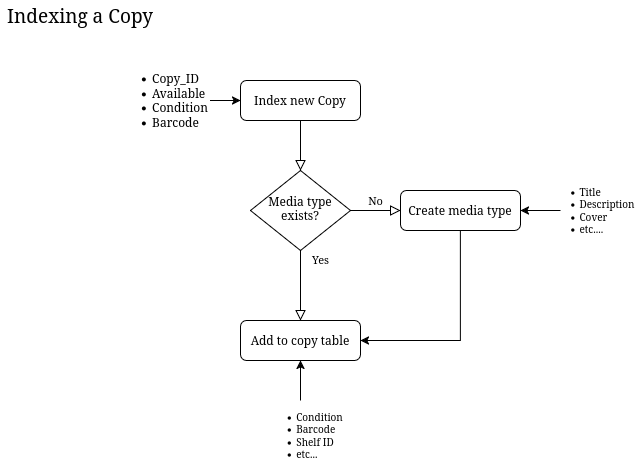

The diagram above was exported from draw.io. Its source (the exported page's mxGraphModel, read from the mxfile embedded in the PNG):
<mxGraphModel dx="983" dy="519" grid="1" gridSize="10" guides="1" tooltips="1" connect="1" arrows="1" fold="1" page="1" pageScale="1" pageWidth="827" pageHeight="1169" math="0" shadow="0">
  <root>
    <mxCell id="WIyWlLk6GJQsqaUBKTNV-0" />
    <mxCell id="WIyWlLk6GJQsqaUBKTNV-1" parent="WIyWlLk6GJQsqaUBKTNV-0" />
    <mxCell id="WIyWlLk6GJQsqaUBKTNV-2" value="" style="rounded=0;html=1;jettySize=auto;orthogonalLoop=1;fontSize=11;endArrow=block;endFill=0;endSize=8;strokeWidth=1;shadow=0;labelBackgroundColor=none;edgeStyle=orthogonalEdgeStyle;" parent="WIyWlLk6GJQsqaUBKTNV-1" source="WIyWlLk6GJQsqaUBKTNV-3" target="WIyWlLk6GJQsqaUBKTNV-6" edge="1">
      <mxGeometry relative="1" as="geometry" />
    </mxCell>
    <mxCell id="WIyWlLk6GJQsqaUBKTNV-3" value="Index new Copy" style="rounded=1;whiteSpace=wrap;html=1;fontSize=12;glass=0;strokeWidth=1;shadow=0;" parent="WIyWlLk6GJQsqaUBKTNV-1" vertex="1">
      <mxGeometry x="280" y="100" width="120" height="40" as="geometry" />
    </mxCell>
    <mxCell id="WIyWlLk6GJQsqaUBKTNV-4" value="Yes" style="rounded=0;html=1;jettySize=auto;orthogonalLoop=1;fontSize=11;endArrow=block;endFill=0;endSize=8;strokeWidth=1;shadow=0;labelBackgroundColor=none;edgeStyle=orthogonalEdgeStyle;entryX=0.5;entryY=0;entryDx=0;entryDy=0;" parent="WIyWlLk6GJQsqaUBKTNV-1" source="WIyWlLk6GJQsqaUBKTNV-6" target="WIyWlLk6GJQsqaUBKTNV-11" edge="1">
      <mxGeometry x="-0.75" y="20" relative="1" as="geometry">
        <mxPoint as="offset" />
        <mxPoint x="340" y="300" as="targetPoint" />
      </mxGeometry>
    </mxCell>
    <mxCell id="WIyWlLk6GJQsqaUBKTNV-5" value="No" style="edgeStyle=orthogonalEdgeStyle;rounded=0;html=1;jettySize=auto;orthogonalLoop=1;fontSize=11;endArrow=block;endFill=0;endSize=8;strokeWidth=1;shadow=0;labelBackgroundColor=none;" parent="WIyWlLk6GJQsqaUBKTNV-1" source="WIyWlLk6GJQsqaUBKTNV-6" target="WIyWlLk6GJQsqaUBKTNV-7" edge="1">
      <mxGeometry y="10" relative="1" as="geometry">
        <mxPoint as="offset" />
      </mxGeometry>
    </mxCell>
    <mxCell id="WIyWlLk6GJQsqaUBKTNV-6" value="Media type exists?" style="rhombus;whiteSpace=wrap;html=1;shadow=0;fontFamily=Helvetica;fontSize=12;align=center;strokeWidth=1;spacing=6;spacingTop=-4;" parent="WIyWlLk6GJQsqaUBKTNV-1" vertex="1">
      <mxGeometry x="290" y="190" width="100" height="80" as="geometry" />
    </mxCell>
    <mxCell id="6kIXCrgwSwz8OGJFj2M1-3" style="edgeStyle=orthogonalEdgeStyle;rounded=0;orthogonalLoop=1;jettySize=auto;html=1;entryX=1;entryY=0.5;entryDx=0;entryDy=0;" edge="1" parent="WIyWlLk6GJQsqaUBKTNV-1" source="WIyWlLk6GJQsqaUBKTNV-7" target="WIyWlLk6GJQsqaUBKTNV-11">
      <mxGeometry relative="1" as="geometry">
        <mxPoint x="450" y="360" as="targetPoint" />
        <Array as="points">
          <mxPoint x="500" y="360" />
        </Array>
      </mxGeometry>
    </mxCell>
    <mxCell id="WIyWlLk6GJQsqaUBKTNV-7" value="Create media type" style="rounded=1;whiteSpace=wrap;html=1;fontSize=12;glass=0;strokeWidth=1;shadow=0;" parent="WIyWlLk6GJQsqaUBKTNV-1" vertex="1">
      <mxGeometry x="440" y="210" width="120" height="40" as="geometry" />
    </mxCell>
    <mxCell id="WIyWlLk6GJQsqaUBKTNV-11" value="Add to copy table" style="rounded=1;whiteSpace=wrap;html=1;fontSize=12;glass=0;strokeWidth=1;shadow=0;" parent="WIyWlLk6GJQsqaUBKTNV-1" vertex="1">
      <mxGeometry x="280" y="340" width="120" height="40" as="geometry" />
    </mxCell>
    <mxCell id="6kIXCrgwSwz8OGJFj2M1-0" value="Indexing a Copy" style="text;strokeColor=none;align=center;fillColor=none;html=1;verticalAlign=middle;whiteSpace=wrap;rounded=0;fontSize=19;" vertex="1" parent="WIyWlLk6GJQsqaUBKTNV-1">
      <mxGeometry x="40" y="20" width="160" height="30" as="geometry" />
    </mxCell>
    <mxCell id="6kIXCrgwSwz8OGJFj2M1-6" value="" style="edgeStyle=orthogonalEdgeStyle;rounded=0;orthogonalLoop=1;jettySize=auto;html=1;" edge="1" parent="WIyWlLk6GJQsqaUBKTNV-1" source="6kIXCrgwSwz8OGJFj2M1-1" target="WIyWlLk6GJQsqaUBKTNV-7">
      <mxGeometry relative="1" as="geometry" />
    </mxCell>
    <mxCell id="6kIXCrgwSwz8OGJFj2M1-1" value="&lt;div align=&quot;left&quot;&gt;&lt;ul&gt;&lt;li&gt;Title&lt;/li&gt;&lt;li&gt;Description&lt;/li&gt;&lt;li&gt;Cover&lt;/li&gt;&lt;li&gt;etc....&lt;/li&gt;&lt;/ul&gt;&lt;/div&gt;" style="text;strokeColor=none;align=center;fillColor=none;html=1;verticalAlign=middle;whiteSpace=wrap;rounded=0;fontSize=10;" vertex="1" parent="WIyWlLk6GJQsqaUBKTNV-1">
      <mxGeometry x="600" y="185" width="53.5" height="90" as="geometry" />
    </mxCell>
    <mxCell id="6kIXCrgwSwz8OGJFj2M1-7" value="" style="edgeStyle=orthogonalEdgeStyle;rounded=0;orthogonalLoop=1;jettySize=auto;html=1;" edge="1" parent="WIyWlLk6GJQsqaUBKTNV-1" source="6kIXCrgwSwz8OGJFj2M1-2" target="WIyWlLk6GJQsqaUBKTNV-11">
      <mxGeometry relative="1" as="geometry" />
    </mxCell>
    <mxCell id="6kIXCrgwSwz8OGJFj2M1-2" value="&lt;div align=&quot;left&quot;&gt;&lt;ul&gt;&lt;li&gt;Condition&lt;/li&gt;&lt;li&gt;Barcode&lt;/li&gt;&lt;li&gt;Shelf ID&lt;/li&gt;&lt;li&gt;etc...&lt;/li&gt;&lt;/ul&gt;&lt;/div&gt;" style="text;strokeColor=none;align=center;fillColor=none;html=1;verticalAlign=middle;whiteSpace=wrap;rounded=0;fontSize=10;" vertex="1" parent="WIyWlLk6GJQsqaUBKTNV-1">
      <mxGeometry x="313.31" y="420" width="53.37" height="70" as="geometry" />
    </mxCell>
    <mxCell id="6kIXCrgwSwz8OGJFj2M1-5" value="" style="edgeStyle=orthogonalEdgeStyle;rounded=0;orthogonalLoop=1;jettySize=auto;html=1;" edge="1" parent="WIyWlLk6GJQsqaUBKTNV-1" source="6kIXCrgwSwz8OGJFj2M1-4" target="WIyWlLk6GJQsqaUBKTNV-3">
      <mxGeometry relative="1" as="geometry" />
    </mxCell>
    <mxCell id="6kIXCrgwSwz8OGJFj2M1-4" value="&lt;div align=&quot;left&quot;&gt;&lt;ul&gt;&lt;li&gt;Copy_ID&lt;/li&gt;&lt;li&gt;Available&lt;/li&gt;&lt;li&gt;Condition&lt;/li&gt;&lt;li&gt;Barcode&lt;/li&gt;&lt;/ul&gt;&lt;/div&gt;" style="text;strokeColor=none;align=center;fillColor=none;html=1;verticalAlign=middle;whiteSpace=wrap;rounded=0;" vertex="1" parent="WIyWlLk6GJQsqaUBKTNV-1">
      <mxGeometry x="150" y="80" width="100" height="80" as="geometry" />
    </mxCell>
  </root>
</mxGraphModel>